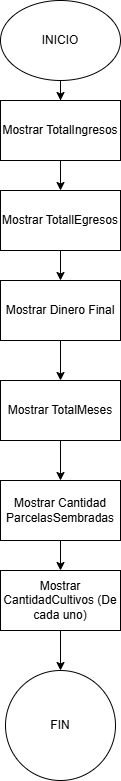

The diagram above was exported from draw.io. Its source (the exported page's mxGraphModel, read from the mxfile embedded in the PNG):
<mxGraphModel dx="1030" dy="567" grid="1" gridSize="10" guides="1" tooltips="1" connect="1" arrows="1" fold="1" page="1" pageScale="1" pageWidth="850" pageHeight="1100" math="0" shadow="0">
  <root>
    <mxCell id="0" />
    <mxCell id="1" parent="0" />
    <mxCell id="slFAIJVuyyDziLfM2O7--5" edge="1" parent="1" source="slFAIJVuyyDziLfM2O7--1" style="edgeStyle=orthogonalEdgeStyle;rounded=0;orthogonalLoop=1;jettySize=auto;html=1;entryX=0.5;entryY=0;entryDx=0;entryDy=0;" target="slFAIJVuyyDziLfM2O7--3">
      <mxGeometry relative="1" as="geometry" />
    </mxCell>
    <mxCell id="slFAIJVuyyDziLfM2O7--1" parent="1" style="ellipse;whiteSpace=wrap;html=1;" value="INICIO" vertex="1">
      <mxGeometry height="80" width="120" x="370" y="60" as="geometry" />
    </mxCell>
    <mxCell id="slFAIJVuyyDziLfM2O7--9" edge="1" parent="1" source="slFAIJVuyyDziLfM2O7--2" style="edgeStyle=orthogonalEdgeStyle;rounded=0;orthogonalLoop=1;jettySize=auto;html=1;entryX=0.5;entryY=0;entryDx=0;entryDy=0;" target="slFAIJVuyyDziLfM2O7--8">
      <mxGeometry relative="1" as="geometry" />
    </mxCell>
    <mxCell id="slFAIJVuyyDziLfM2O7--2" parent="1" style="rounded=0;whiteSpace=wrap;html=1;" value="Mostrar Dinero Final" vertex="1">
      <mxGeometry height="60" width="120" x="370" y="340" as="geometry" />
    </mxCell>
    <mxCell id="slFAIJVuyyDziLfM2O7--6" edge="1" parent="1" source="slFAIJVuyyDziLfM2O7--3" style="edgeStyle=orthogonalEdgeStyle;rounded=0;orthogonalLoop=1;jettySize=auto;html=1;entryX=0.5;entryY=0;entryDx=0;entryDy=0;" target="slFAIJVuyyDziLfM2O7--4">
      <mxGeometry relative="1" as="geometry" />
    </mxCell>
    <mxCell id="slFAIJVuyyDziLfM2O7--3" parent="1" style="rounded=0;whiteSpace=wrap;html=1;" value="Mostrar TotalIngresos" vertex="1">
      <mxGeometry height="60" width="120" x="370" y="160" as="geometry" />
    </mxCell>
    <mxCell id="slFAIJVuyyDziLfM2O7--7" edge="1" parent="1" source="slFAIJVuyyDziLfM2O7--4" style="edgeStyle=orthogonalEdgeStyle;rounded=0;orthogonalLoop=1;jettySize=auto;html=1;entryX=0.5;entryY=0;entryDx=0;entryDy=0;" target="slFAIJVuyyDziLfM2O7--2">
      <mxGeometry relative="1" as="geometry" />
    </mxCell>
    <mxCell id="slFAIJVuyyDziLfM2O7--4" parent="1" style="rounded=0;whiteSpace=wrap;html=1;" value="Mostrar TotallEgresos" vertex="1">
      <mxGeometry height="60" width="120" x="370" y="250" as="geometry" />
    </mxCell>
    <mxCell id="slFAIJVuyyDziLfM2O7--11" edge="1" parent="1" source="slFAIJVuyyDziLfM2O7--8" style="edgeStyle=orthogonalEdgeStyle;rounded=0;orthogonalLoop=1;jettySize=auto;html=1;entryX=0.5;entryY=0;entryDx=0;entryDy=0;" target="slFAIJVuyyDziLfM2O7--10">
      <mxGeometry relative="1" as="geometry" />
    </mxCell>
    <mxCell id="slFAIJVuyyDziLfM2O7--8" parent="1" style="rounded=0;whiteSpace=wrap;html=1;" value="Mostrar TotalMeses" vertex="1">
      <mxGeometry height="60" width="120" x="370" y="440" as="geometry" />
    </mxCell>
    <mxCell id="slFAIJVuyyDziLfM2O7--14" edge="1" parent="1" source="slFAIJVuyyDziLfM2O7--10" style="edgeStyle=orthogonalEdgeStyle;rounded=0;orthogonalLoop=1;jettySize=auto;html=1;entryX=0.5;entryY=0;entryDx=0;entryDy=0;" target="slFAIJVuyyDziLfM2O7--13">
      <mxGeometry relative="1" as="geometry" />
    </mxCell>
    <mxCell id="slFAIJVuyyDziLfM2O7--10" parent="1" style="rounded=0;whiteSpace=wrap;html=1;" value="Mostrar Cantidad ParcelasSembradas" vertex="1">
      <mxGeometry height="60" width="120" x="370" y="540" as="geometry" />
    </mxCell>
    <mxCell id="slFAIJVuyyDziLfM2O7--16" edge="1" parent="1" source="slFAIJVuyyDziLfM2O7--13" style="edgeStyle=orthogonalEdgeStyle;rounded=0;orthogonalLoop=1;jettySize=auto;html=1;entryX=0.5;entryY=0;entryDx=0;entryDy=0;" target="slFAIJVuyyDziLfM2O7--15">
      <mxGeometry relative="1" as="geometry" />
    </mxCell>
    <mxCell id="slFAIJVuyyDziLfM2O7--13" parent="1" style="rounded=0;whiteSpace=wrap;html=1;" value="Mostrar CantidadCultivos (De cada uno)" vertex="1">
      <mxGeometry height="60" width="120" x="370" y="630" as="geometry" />
    </mxCell>
    <mxCell id="slFAIJVuyyDziLfM2O7--15" parent="1" style="ellipse;whiteSpace=wrap;html=1;aspect=fixed;" value="FIN" vertex="1">
      <mxGeometry height="110" width="110" x="375" y="730" as="geometry" />
    </mxCell>
  </root>
</mxGraphModel>